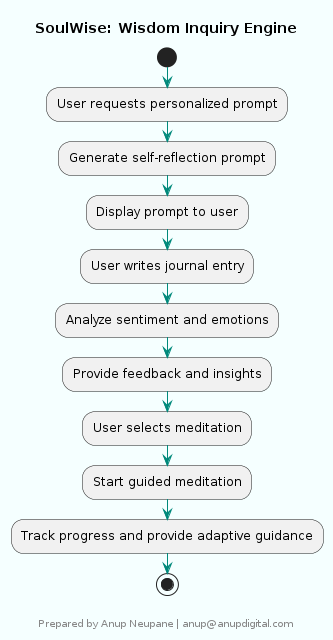

The diagram above was rendered by PlantUML. Its source (embedded in the PNG):
@startuml
skinparam componentStyle rectangle
skinparam backgroundColor #F5FFFF
skinparam componentBackgroundColor #E0F2F1
skinparam componentBorderColor #00897B
skinparam componentFontColor #000000
skinparam componentFontSize 14
skinparam componentFontName Arial
skinparam arrowColor #00897B
skinparam arrowFontColor #000000
skinparam arrowFontSize 14
skinparam arrowFontName Arial

title SoulWise: Wisdom Inquiry Engine


start
:User requests personalized prompt;
:Generate self-reflection prompt;
:Display prompt to user;
:User writes journal entry;
:Analyze sentiment and emotions;
:Provide feedback and insights;
:User selects meditation;
:Start guided meditation;
:Track progress and provide adaptive guidance;
stop


footer 


Prepared by Anup Neupane | anup@anupdigital.com
endfooter
@enduml